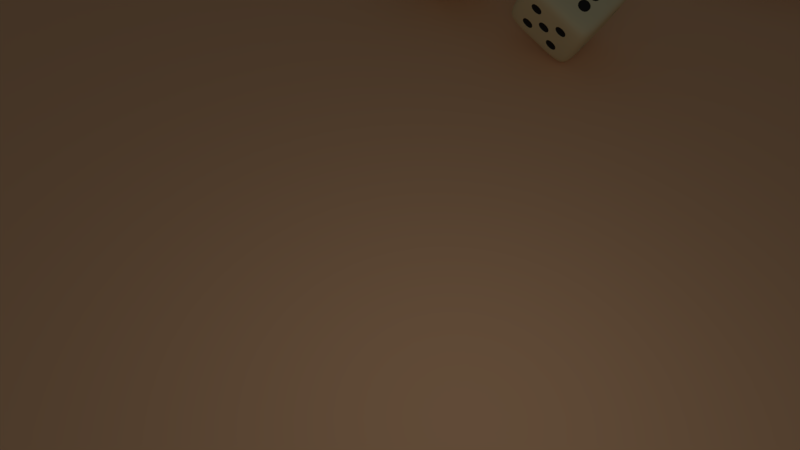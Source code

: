 # Source: dice-1-blender-keyframes.blend  (saved by Blender 2.77.0; exported with 4.5.12 LTS)
import bpy
from mathutils import Matrix  # noqa: F401  (used for matrix-valued properties, if any)

bpy.ops.wm.read_factory_settings(use_empty=True)
scene = bpy.context.scene
scene.name = 'Scene'

# ---- collections
col_collection_1 = bpy.data.collections.new('Collection 1'); scene.collection.children.link(col_collection_1)

# ---- materials (node trees are filled in below, after node groups)
mat_material_005 = bpy.data.materials.new('Material.005')
mat_material_005.alpha_threshold = 0.0
mat_material_005.use_transparent_shadow = False
mat_material_005.diffuse_color = (0.8, 0.7317, 0.4488, 1.0)
mat_material_005.roughness = 0.5
mat_material_004 = bpy.data.materials.new('Material.004')
mat_material_004.alpha_threshold = 0.0
mat_material_004.use_transparent_shadow = False
mat_material_004.diffuse_color = (0.0291, 0.0291, 0.0291, 1.0)
mat_material_004.roughness = 0.5
mat_material_003 = bpy.data.materials.new('Material.003')
mat_material_003.alpha_threshold = 0.0
mat_material_003.use_transparent_shadow = False
mat_material_003.diffuse_color = (1.0, 0.5903, 0.3259, 1.0)
mat_material_003.roughness = 0.5
mat_material_003.specular_intensity = 0.2

# ---- material node trees

# ---- world
world_world = bpy.data.worlds.new('World'); scene.world = world_world
world_world.color = (0.05088, 0.05088, 0.05088)
world_world.use_sun_shadow = False
world_world.sun_shadow_jitter_overblur = 0.0
world_world.cycles.sampling_method = 'MANUAL'

# ---- cameras
cam_camera = bpy.data.cameras.new('Camera')
cam_camera.clip_end = 100.0
cam_camera.lens = 35.0
cam_camera.sensor_width = 32.0
cam_camera.sensor_height = 18.0
cam_camera.ortho_scale = 7.314
cam_camera.dof.focus_distance = 0.0
cam_camera.dof.aperture_fstop = 128.0

# ---- lights
light_lamp = bpy.data.lights.new('Lamp', 'POINT')
light_lamp.transmission_factor = 0.0
light_lamp.cutoff_distance = 30.0
light_lamp.energy = 100.0
light_lamp.shadow_buffer_clip_start = 1.001
light_lamp.shadow_soft_size = 2.0
light_lamp.shadow_maximum_resolution = 0.006
light_lamp.use_absolute_resolution = True
light_lamp.cycles.use_multiple_importance_sampling = False

# ---- meshes
me_cube_001 = bpy.data.meshes.new('Cube.001')
me_cube_001.from_pydata([(0.9277, 0.9277, -0.9277), (0.9277, -0.9277, -0.9277), (-0.9277, -0.9277, -0.9277), (-0.9277, 0.9277, -0.9277), (0.9277, 0.9277, 0.9277), (0.9277, -0.9277, 0.9277), (-0.9277, -0.9277, 0.9277), (-0.9277, 0.9277, 0.9277), (1.0, 0.6, -1.0), (1.0, 0.2, -1.0), (1.0, -0.2, -1.0), (1.0, -0.6, -1.0), (0.6, 1.0, -1.0), (0.2, 1.0, -1.0), (-0.2, 1.0, -1.0), (-0.6, 1.0, -1.0), (1.0, 1.0, -0.6), (1.0, 1.0, -0.2), (1.0, 1.0, 0.2), (1.0, 1.0, 0.6), (0.6, -1.0, -1.0), (0.2, -1.0, -1.0), (-0.2, -1.0, -1.0), (-0.6, -1.0, -1.0), (1.0, -1.0, -0.6), (1.0, -1.0, -0.2), (1.0, -1.0, 0.2), (1.0, -1.0, 0.6), (-1.0, -0.6, -1.0), (-1.0, -0.2, -1.0), (-1.0, 0.2, -1.0), (-1.0, 0.6, -1.0), (-1.0, -1.0, -0.6), (-1.0, -1.0, -0.2), (-1.0, -1.0, 0.2), (-1.0, -1.0, 0.6), (-1.0, 1.0, -0.6), (-1.0, 1.0, -0.2), (-1.0, 1.0, 0.2), (-1.0, 1.0, 0.6), (1.0, 0.6, 1.0), (1.0, 0.2, 1.0), (1.0, -0.2, 1.0), (1.0, -0.6, 1.0), (0.6, 1.0, 1.0), (0.2, 1.0, 1.0), (-0.2, 1.0, 1.0), (-0.6, 1.0, 1.0), (0.6, -1.0, 1.0), (0.2, -1.0, 1.0), (-0.2, -1.0, 1.0), (-0.6, -1.0, 1.0), (-1.0, -0.6, 1.0), (-1.0, -0.2, 1.0), (-1.0, 0.2, 1.0), (-1.0, 0.6, 1.0), (0.6, 1.0, 0.6), (0.2, 1.0, 0.6), (-0.2, 1.0, 0.6), (-0.6, 1.0, 0.6), (0.6, 1.0, 0.2), (0.2, 1.0, 0.2), (-0.2, 1.0, 0.2), (-0.6, 1.0, 0.2), (0.6, 1.0, -0.2), (0.2, 1.0, -0.2), (-0.2, 1.0, -0.2), (-0.6, 1.0, -0.2), (0.6, 1.0, -0.6), (0.2, 1.0, -0.6), (-0.2, 1.0, -0.6), (-0.6, 1.0, -0.6), (-1.0, -0.6, -0.6), (-1.0, -0.2, -0.6), (-1.0, 0.2, -0.6), (-1.0, 0.6, -0.6), (-1.0, -0.6, -0.2), (-1.0, -0.2, -0.2), (-1.0, 0.2, -0.2), (-1.0, 0.6, -0.2), (-1.0, -0.6, 0.2), (-1.0, -0.2, 0.2), (-1.0, 0.2, 0.2), (-1.0, 0.6, 0.2), (-1.0, -0.6, 0.6), (-1.0, -0.2, 0.6), (-1.0, 0.2, 0.6), (-1.0, 0.6, 0.6), (0.6, -1.0, -0.6), (0.2, -1.0, -0.6), (-0.2, -1.0, -0.6), (-0.6, -1.0, -0.6), (0.6, -1.0, -0.2), (0.2, -1.0, -0.2), (-0.2, -1.0, -0.2), (-0.6, -1.0, -0.2), (0.6, -1.0, 0.2), (0.2, -1.0, 0.2), (-0.2, -1.0, 0.2), (-0.6, -1.0, 0.2), (0.6, -1.0, 0.6), (0.2, -1.0, 0.6), (-0.2, -1.0, 0.6), (-0.6, -1.0, 0.6), (1.0, 0.6, -0.6), (1.0, 0.2, -0.6), (1.0, -0.2, -0.6), (1.0, -0.6, -0.6), (1.0, 0.6, -0.2), (1.0, 0.2, -0.2), (1.0, -0.2, -0.2), (1.0, -0.6, -0.2), (1.0, 0.6, 0.2), (1.0, 0.2, 0.2), (1.0, -0.2, 0.2), (1.0, -0.6, 0.2), (1.0, 0.6, 0.6), (1.0, 0.2, 0.6), (1.0, -0.2, 0.6), (1.0, -0.6, 0.6), (0.6, 0.6, 1.0), (0.6, 0.2, 1.0), (0.6, -0.2, 1.0), (0.6, -0.6, 1.0), (0.2, 0.6, 1.0), (0.2, 0.2, 1.0), (0.2, -0.2, 1.0), (0.2, -0.6, 1.0), (-0.2, 0.6, 1.0), (-0.2, 0.2, 1.0), (-0.2, -0.2, 1.0), (-0.2, -0.6, 1.0), (-0.6, 0.6, 1.0), (-0.6, 0.2, 1.0), (-0.6, -0.2, 1.0), (-0.6, -0.6, 1.0), (0.6, 0.6, -1.0), (0.2, 0.6, -1.0), (-0.2, 0.6, -1.0), (-0.6, 0.6, -1.0), (0.6, 0.2, -1.0), (0.2, 0.2, -1.0), (-0.2, 0.2, -1.0), (-0.6, 0.2, -1.0), (0.6, -0.2, -1.0), (0.2, -0.2, -1.0), (-0.2, -0.2, -1.0), (-0.6, -0.2, -1.0), (0.6, -0.6, -1.0), (0.2, -0.6, -1.0), (-0.2, -0.6, -1.0), (-0.6, -0.6, -1.0), (0.1684, 1.0, 0.1684), (0.1684, 1.0, -0.1684), (-0.1684, 1.0, -0.1684), (-0.1684, 1.0, 0.1684), (-1.0, 0.2316, -0.5684), (-1.0, 0.2316, -0.2316), (-1.0, 0.5684, -0.2316), (-1.0, 0.5684, -0.5684), (-1.0, -0.5684, 0.2316), (-1.0, -0.5684, 0.5684), (-1.0, -0.2316, 0.5684), (-1.0, -0.2316, 0.2316), (0.5684, -1.0, -0.5684), (0.5684, -1.0, -0.2316), (0.2316, -1.0, -0.2316), (0.2316, -1.0, -0.5684), (-0.2316, -1.0, -0.5684), (-0.2316, -1.0, -0.2316), (-0.5684, -1.0, -0.2316), (-0.5684, -1.0, -0.5684), (0.1684, -1.0, -0.1684), (0.1684, -1.0, 0.1684), (-0.1684, -1.0, 0.1684), (-0.1684, -1.0, -0.1684), (0.5684, -1.0, 0.2316), (0.5684, -1.0, 0.5684), (0.2316, -1.0, 0.5684), (0.2316, -1.0, 0.2316), (-0.2316, -1.0, 0.2316), (-0.2316, -1.0, 0.5684), (-0.5684, -1.0, 0.5684), (-0.5684, -1.0, 0.2316), (1.0, 0.5684, -0.5684), (1.0, 0.5684, -0.2316), (1.0, 0.2316, -0.2316), (1.0, 0.2316, -0.5684), (1.0, -0.2316, -0.5684), (1.0, -0.2316, -0.2316), (1.0, -0.5684, -0.2316), (1.0, -0.5684, -0.5684), (1.0, 0.5684, 0.2316), (1.0, 0.5684, 0.5684), (1.0, 0.2316, 0.5684), (1.0, 0.2316, 0.2316), (1.0, -0.2316, 0.2316), (1.0, -0.2316, 0.5684), (1.0, -0.5684, 0.5684), (1.0, -0.5684, 0.2316), (0.5684, 0.5684, 1.0), (0.2316, 0.5684, 1.0), (0.2316, 0.2316, 1.0), (0.5684, 0.2316, 1.0), (0.1684, 0.1684, 1.0), (-0.1684, 0.1684, 1.0), (-0.1684, -0.1684, 1.0), (0.1684, -0.1684, 1.0), (-0.2316, -0.2316, 1.0), (-0.5684, -0.2316, 1.0), (-0.5684, -0.5684, 1.0), (-0.2316, -0.5684, 1.0), (0.5684, 0.5684, -1.0), (0.5684, 0.2316, -1.0), (0.2316, 0.2316, -1.0), (0.2316, 0.5684, -1.0), (-0.2316, 0.5684, -1.0), (-0.2316, 0.2316, -1.0), (-0.5684, 0.2316, -1.0), (-0.5684, 0.5684, -1.0), (0.5684, 0.1684, -1.0), (0.5684, -0.1684, -1.0), (0.2316, -0.1684, -1.0), (0.2316, 0.1684, -1.0), (-0.2316, 0.1684, -1.0), (-0.2316, -0.1684, -1.0), (-0.5684, -0.1684, -1.0), (-0.5684, 0.1684, -1.0), (0.5684, -0.2316, -1.0), (0.5684, -0.5684, -1.0), (0.2316, -0.5684, -1.0), (0.2316, -0.2316, -1.0), (-0.2316, -0.2316, -1.0), (-0.2316, -0.5684, -1.0), (-0.5684, -0.5684, -1.0), (-0.5684, -0.2316, -1.0), (0.1684, 1.0, 0.1684), (0.1684, 1.0, -0.1684), (-0.1684, 1.0, -0.1684), (-0.1684, 1.0, 0.1684), (-1.0, 0.2316, -0.5684), (-1.0, 0.2316, -0.2316), (-1.0, 0.5684, -0.2316), (-1.0, 0.5684, -0.5684), (-1.0, -0.5684, 0.2316), (-1.0, -0.5684, 0.5684), (-1.0, -0.2316, 0.5684), (-1.0, -0.2316, 0.2316), (0.5684, -1.0, -0.5684), (0.5684, -1.0, -0.2316), (0.2316, -1.0, -0.2316), (0.2316, -1.0, -0.5684), (-0.2316, -1.0, -0.5684), (-0.2316, -1.0, -0.2316), (-0.5684, -1.0, -0.2316), (-0.5684, -1.0, -0.5684), (0.1684, -1.0, -0.1684), (0.1684, -1.0, 0.1684), (-0.1684, -1.0, 0.1684), (-0.1684, -1.0, -0.1684), (0.5684, -1.0, 0.2316), (0.5684, -1.0, 0.5684), (0.2316, -1.0, 0.5684), (0.2316, -1.0, 0.2316), (-0.2316, -1.0, 0.2316), (-0.2316, -1.0, 0.5684), (-0.5684, -1.0, 0.5684), (-0.5684, -1.0, 0.2316), (1.0, 0.5684, -0.5684), (1.0, 0.5684, -0.2316), (1.0, 0.2316, -0.2316), (1.0, 0.2316, -0.5684), (1.0, -0.2316, -0.5684), (1.0, -0.2316, -0.2316), (1.0, -0.5684, -0.2316), (1.0, -0.5684, -0.5684), (1.0, 0.5684, 0.2316), (1.0, 0.5684, 0.5684), (1.0, 0.2316, 0.5684), (1.0, 0.2316, 0.2316), (1.0, -0.2316, 0.2316), (1.0, -0.2316, 0.5684), (1.0, -0.5684, 0.5684), (1.0, -0.5684, 0.2316), (0.5684, 0.5684, 1.0), (0.2316, 0.5684, 1.0), (0.2316, 0.2316, 1.0), (0.5684, 0.2316, 1.0), (0.1684, 0.1684, 1.0), (-0.1684, 0.1684, 1.0), (-0.1684, -0.1684, 1.0), (0.1684, -0.1684, 1.0), (-0.2316, -0.2316, 1.0), (-0.5684, -0.2316, 1.0), (-0.5684, -0.5684, 1.0), (-0.2316, -0.5684, 1.0), (0.5684, 0.5684, -1.0), (0.5684, 0.2316, -1.0), (0.2316, 0.2316, -1.0), (0.2316, 0.5684, -1.0), (-0.2316, 0.5684, -1.0), (-0.2316, 0.2316, -1.0), (-0.5684, 0.2316, -1.0), (-0.5684, 0.5684, -1.0), (0.5684, 0.1684, -1.0), (0.5684, -0.1684, -1.0), (0.2316, -0.1684, -1.0), (0.2316, 0.1684, -1.0), (-0.2316, 0.1684, -1.0), (-0.2316, -0.1684, -1.0), (-0.5684, -0.1684, -1.0), (-0.5684, 0.1684, -1.0), (0.5684, -0.2316, -1.0), (0.5684, -0.5684, -1.0), (0.2316, -0.5684, -1.0), (0.2316, -0.2316, -1.0), (-0.2316, -0.2316, -1.0), (-0.2316, -0.5684, -1.0), (-0.5684, -0.5684, -1.0), (-0.5684, -0.2316, -1.0), (-0.2316, -0.958, -0.5684), (-0.2316, -0.958, -0.2316), (-0.5684, -0.958, -0.2316), (-0.5684, -0.958, -0.5684), (0.5684, -0.958, -0.5684), (0.5684, -0.958, -0.2316), (0.2316, -0.958, -0.2316), (0.2316, -0.958, -0.5684), (-0.958, -0.5684, 0.2316), (-0.958, -0.5684, 0.5684), (-0.958, -0.2316, 0.5684), (-0.958, -0.2316, 0.2316), (-0.958, 0.2316, -0.5684), (-0.958, 0.2316, -0.2316), (-0.958, 0.5684, -0.2316), (-0.958, 0.5684, -0.5684), (0.1684, 0.958, 0.1684), (0.1684, 0.958, -0.1684), (-0.1684, 0.958, -0.1684), (-0.1684, 0.958, 0.1684), (0.1684, -0.958, -0.1684), (0.1684, -0.958, 0.1684), (-0.1684, -0.958, 0.1684), (-0.1684, -0.958, -0.1684), (0.5684, -0.958, 0.2316), (0.5684, -0.958, 0.5684), (0.2316, -0.958, 0.5684), (0.2316, -0.958, 0.2316), (-0.2316, -0.958, 0.2316), (-0.2316, -0.958, 0.5684), (-0.5684, -0.958, 0.5684), (-0.5684, -0.958, 0.2316), (0.958, 0.5684, -0.5684), (0.958, 0.5684, -0.2316), (0.958, 0.2316, -0.2316), (0.958, 0.2316, -0.5684), (0.958, -0.2316, -0.5684), (0.958, -0.2316, -0.2316), (0.958, -0.5684, -0.2316), (0.958, -0.5684, -0.5684), (0.958, 0.5684, 0.2316), (0.958, 0.5684, 0.5684), (0.958, 0.2316, 0.5684), (0.958, 0.2316, 0.2316), (0.958, -0.2316, 0.2316), (0.958, -0.2316, 0.5684), (0.958, -0.5684, 0.5684), (0.958, -0.5684, 0.2316), (0.5684, 0.5684, 0.958), (0.2316, 0.5684, 0.958), (0.2316, 0.2316, 0.958), (0.5684, 0.2316, 0.958), (0.1684, 0.1684, 0.958), (-0.1684, 0.1684, 0.958), (-0.1684, -0.1684, 0.958), (0.1684, -0.1684, 0.958), (-0.2316, -0.2316, 0.958), (-0.5684, -0.2316, 0.958), (-0.5684, -0.5684, 0.958), (-0.2316, -0.5684, 0.958), (0.5684, 0.5684, -0.958), (0.5684, 0.2316, -0.958), (0.2316, 0.2316, -0.958), (0.2316, 0.5684, -0.958), (-0.2316, 0.5684, -0.958), (-0.2316, 0.2316, -0.958), (-0.5684, 0.2316, -0.958), (-0.5684, 0.5684, -0.958), (0.5684, 0.1684, -0.958), (0.5684, -0.1684, -0.958), (0.2316, -0.1684, -0.958), (0.2316, 0.1684, -0.958), (-0.2316, 0.1684, -0.958), (-0.2316, -0.1684, -0.958), (-0.5684, -0.1684, -0.958), (-0.5684, 0.1684, -0.958), (0.5684, -0.2316, -0.958), (0.5684, -0.5684, -0.958), (0.2316, -0.5684, -0.958), (0.2316, -0.2316, -0.958), (-0.2316, -0.2316, -0.958), (-0.2316, -0.5684, -0.958), (-0.5684, -0.5684, -0.958), (-0.5684, -0.2316, -0.958)], [], [(151, 23, 2, 28), (135, 52, 6, 51), (119, 43, 5, 27), (103, 51, 6, 35), (87, 55, 7, 39), (71, 15, 3, 36), (47, 59, 39, 7), (59, 63, 38, 39), (63, 67, 37, 38), (67, 71, 36, 37), (4, 19, 56, 44), (44, 56, 57, 45), (45, 57, 58, 46), (46, 58, 59, 47), (19, 18, 60, 56), (56, 60, 61, 57), (57, 61, 62, 58), (58, 62, 63, 59), (18, 17, 64, 60), (60, 64, 65, 61), (62, 66, 67, 63), (17, 16, 68, 64), (64, 68, 69, 65), (65, 69, 70, 66), (66, 70, 71, 67), (16, 0, 12, 68), (68, 12, 13, 69), (69, 13, 14, 70), (70, 14, 15, 71), (31, 75, 36, 3), (75, 79, 37, 36), (79, 83, 38, 37), (83, 87, 39, 38), (2, 32, 72, 28), (28, 72, 73, 29), (29, 73, 74, 30), (30, 74, 75, 31), (32, 33, 76, 72), (72, 76, 77, 73), (73, 77, 78, 74), (164, 248, 251, 167), (33, 34, 80, 76), (76, 80, 81, 77), (77, 81, 82, 78), (78, 82, 83, 79), (34, 35, 84, 80), (167, 251, 250, 166), (81, 85, 86, 82), (82, 86, 87, 83), (35, 6, 52, 84), (84, 52, 53, 85), (85, 53, 54, 86), (86, 54, 55, 87), (23, 91, 32, 2), (91, 95, 33, 32), (95, 99, 34, 33), (99, 103, 35, 34), (1, 24, 88, 20), (20, 88, 89, 21), (21, 89, 90, 22), (22, 90, 91, 23), (24, 25, 92, 88), (166, 250, 249, 165), (89, 93, 94, 90), (165, 249, 248, 164), (25, 26, 96, 92), (92, 96, 97, 93), (94, 98, 99, 95), (26, 27, 100, 96), (160, 244, 247, 163), (97, 101, 102, 98), (163, 247, 246, 162), (27, 5, 48, 100), (100, 48, 49, 101), (101, 49, 50, 102), (102, 50, 51, 103), (11, 107, 24, 1), (107, 111, 25, 24), (111, 115, 26, 25), (115, 119, 27, 26), (0, 16, 104, 8), (8, 104, 105, 9), (9, 105, 106, 10), (10, 106, 107, 11), (16, 17, 108, 104), (162, 246, 245, 161), (105, 109, 110, 106), (161, 245, 244, 160), (17, 18, 112, 108), (108, 112, 113, 109), (109, 113, 114, 110), (110, 114, 115, 111), (18, 19, 116, 112), (113, 117, 118, 114), (156, 240, 243, 159), (19, 4, 40, 116), (116, 40, 41, 117), (117, 41, 42, 118), (118, 42, 43, 119), (43, 123, 48, 5), (123, 127, 49, 48), (127, 131, 50, 49), (131, 135, 51, 50), (4, 44, 120, 40), (40, 120, 121, 41), (41, 121, 122, 42), (42, 122, 123, 43), (44, 45, 124, 120), (159, 243, 242, 158), (121, 125, 126, 122), (122, 126, 127, 123), (45, 46, 128, 124), (124, 128, 129, 125), (158, 242, 241, 157), (126, 130, 131, 127), (46, 47, 132, 128), (128, 132, 133, 129), (129, 133, 134, 130), (157, 241, 240, 156), (47, 7, 55, 132), (132, 55, 54, 133), (133, 54, 53, 134), (134, 53, 52, 135), (15, 139, 31, 3), (139, 143, 30, 31), (143, 147, 29, 30), (147, 151, 28, 29), (0, 8, 136, 12), (12, 136, 137, 13), (13, 137, 138, 14), (14, 138, 139, 15), (8, 9, 140, 136), (137, 141, 142, 138), (152, 236, 239, 155), (9, 10, 144, 140), (155, 239, 238, 154), (141, 145, 146, 142), (154, 238, 237, 153), (10, 11, 148, 144), (153, 237, 236, 152), (145, 149, 150, 146), (11, 1, 20, 148), (148, 20, 21, 149), (149, 21, 22, 150), (150, 22, 23, 151), (336, 337, 338, 339), (65, 153, 152, 61), (66, 154, 153, 65), (62, 155, 154, 66), (61, 152, 155, 62), (240, 332, 335, 243), (78, 157, 156, 74), (79, 158, 157, 78), (75, 159, 158, 79), (74, 156, 159, 75), (243, 335, 334, 242), (84, 161, 160, 80), (85, 162, 161, 84), (81, 163, 162, 85), (80, 160, 163, 81), (242, 334, 333, 241), (92, 165, 164, 88), (93, 166, 165, 92), (89, 167, 166, 93), (88, 164, 167, 89), (241, 333, 332, 240), (94, 169, 168, 90), (95, 170, 169, 94), (91, 171, 170, 95), (90, 168, 171, 91), (332, 333, 334, 335), (97, 173, 172, 93), (98, 174, 173, 97), (94, 175, 174, 98), (93, 172, 175, 94), (244, 328, 331, 247), (100, 177, 176, 96), (101, 178, 177, 100), (97, 179, 178, 101), (96, 176, 179, 97), (247, 331, 330, 246), (102, 181, 180, 98), (103, 182, 181, 102), (99, 183, 182, 103), (98, 180, 183, 99), (246, 330, 329, 245), (108, 185, 184, 104), (109, 186, 185, 108), (105, 187, 186, 109), (104, 184, 187, 105), (245, 329, 328, 244), (110, 189, 188, 106), (111, 190, 189, 110), (107, 191, 190, 111), (106, 188, 191, 107), (328, 329, 330, 331), (116, 193, 192, 112), (117, 194, 193, 116), (113, 195, 194, 117), (112, 192, 195, 113), (248, 324, 327, 251), (118, 197, 196, 114), (119, 198, 197, 118), (115, 199, 198, 119), (114, 196, 199, 115), (251, 327, 326, 250), (124, 201, 200, 120), (125, 202, 201, 124), (121, 203, 202, 125), (120, 200, 203, 121), (250, 326, 325, 249), (129, 205, 204, 125), (130, 206, 205, 129), (126, 207, 206, 130), (125, 204, 207, 126), (249, 325, 324, 248), (134, 209, 208, 130), (135, 210, 209, 134), (131, 211, 210, 135), (130, 208, 211, 131), (324, 325, 326, 327), (140, 213, 212, 136), (141, 214, 213, 140), (137, 215, 214, 141), (136, 212, 215, 137), (252, 320, 323, 255), (142, 217, 216, 138), (143, 218, 217, 142), (139, 219, 218, 143), (138, 216, 219, 139), (255, 323, 322, 254), (144, 221, 220, 140), (145, 222, 221, 144), (141, 223, 222, 145), (140, 220, 223, 141), (254, 322, 321, 253), (146, 225, 224, 142), (147, 226, 225, 146), (143, 227, 226, 147), (142, 224, 227, 143), (253, 321, 320, 252), (148, 229, 228, 144), (149, 230, 229, 148), (145, 231, 230, 149), (144, 228, 231, 145), (320, 321, 322, 323), (150, 233, 232, 146), (151, 234, 233, 150), (147, 235, 234, 151), (146, 232, 235, 147), (169, 253, 252, 168), (170, 254, 253, 169), (171, 255, 254, 170), (168, 252, 255, 171), (173, 257, 256, 172), (174, 258, 257, 173), (175, 259, 258, 174), (172, 256, 259, 175), (177, 261, 260, 176), (178, 262, 261, 177), (179, 263, 262, 178), (176, 260, 263, 179), (181, 265, 264, 180), (182, 266, 265, 181), (183, 267, 266, 182), (180, 264, 267, 183), (185, 269, 268, 184), (186, 270, 269, 185), (187, 271, 270, 186), (184, 268, 271, 187), (189, 273, 272, 188), (190, 274, 273, 189), (191, 275, 274, 190), (188, 272, 275, 191), (193, 277, 276, 192), (194, 278, 277, 193), (195, 279, 278, 194), (192, 276, 279, 195), (197, 281, 280, 196), (198, 282, 281, 197), (199, 283, 282, 198), (196, 280, 283, 199), (201, 285, 284, 200), (202, 286, 285, 201), (203, 287, 286, 202), (200, 284, 287, 203), (205, 289, 288, 204), (206, 290, 289, 205), (207, 291, 290, 206), (204, 288, 291, 207), (209, 293, 292, 208), (210, 294, 293, 209), (211, 295, 294, 210), (208, 292, 295, 211), (213, 297, 296, 212), (214, 298, 297, 213), (215, 299, 298, 214), (212, 296, 299, 215), (217, 301, 300, 216), (218, 302, 301, 217), (219, 303, 302, 218), (216, 300, 303, 219), (221, 305, 304, 220), (222, 306, 305, 221), (223, 307, 306, 222), (220, 304, 307, 223), (225, 309, 308, 224), (226, 310, 309, 225), (227, 311, 310, 226), (224, 308, 311, 227), (229, 313, 312, 228), (230, 314, 313, 229), (231, 315, 314, 230), (228, 312, 315, 231), (233, 317, 316, 232), (234, 318, 317, 233), (235, 319, 318, 234), (232, 316, 319, 235), (237, 337, 336, 236), (238, 338, 337, 237), (239, 339, 338, 238), (236, 336, 339, 239), (340, 341, 342, 343), (257, 341, 340, 256), (258, 342, 341, 257), (259, 343, 342, 258), (256, 340, 343, 259), (344, 345, 346, 347), (261, 345, 344, 260), (262, 346, 345, 261), (263, 347, 346, 262), (260, 344, 347, 263), (348, 349, 350, 351), (265, 349, 348, 264), (266, 350, 349, 265), (267, 351, 350, 266), (264, 348, 351, 267), (352, 353, 354, 355), (269, 353, 352, 268), (270, 354, 353, 269), (271, 355, 354, 270), (268, 352, 355, 271), (356, 357, 358, 359), (273, 357, 356, 272), (274, 358, 357, 273), (275, 359, 358, 274), (272, 356, 359, 275), (360, 361, 362, 363), (277, 361, 360, 276), (278, 362, 361, 277), (279, 363, 362, 278), (276, 360, 363, 279), (364, 365, 366, 367), (281, 365, 364, 280), (282, 366, 365, 281), (283, 367, 366, 282), (280, 364, 367, 283), (368, 369, 370, 371), (285, 369, 368, 284), (286, 370, 369, 285), (287, 371, 370, 286), (284, 368, 371, 287), (372, 373, 374, 375), (289, 373, 372, 288), (290, 374, 373, 289), (291, 375, 374, 290), (288, 372, 375, 291), (376, 377, 378, 379), (293, 377, 376, 292), (294, 378, 377, 293), (295, 379, 378, 294), (292, 376, 379, 295), (380, 381, 382, 383), (297, 381, 380, 296), (298, 382, 381, 297), (299, 383, 382, 298), (296, 380, 383, 299), (384, 385, 386, 387), (301, 385, 384, 300), (302, 386, 385, 301), (303, 387, 386, 302), (300, 384, 387, 303), (388, 389, 390, 391), (305, 389, 388, 304), (306, 390, 389, 305), (307, 391, 390, 306), (304, 388, 391, 307), (392, 393, 394, 395), (309, 393, 392, 308), (310, 394, 393, 309), (311, 395, 394, 310), (308, 392, 395, 311), (396, 397, 398, 399), (313, 397, 396, 312), (314, 398, 397, 313), (315, 399, 398, 314), (312, 396, 399, 315), (400, 401, 402, 403), (317, 401, 400, 316), (318, 402, 401, 317), (319, 403, 402, 318), (316, 400, 403, 319)])
me_cube_001.polygons.foreach_set('use_smooth', [True] * 402)
me_cube_001.polygons.foreach_set('material_index', [0, 0, 0, 0, 0, 0, 0, 0, 0, 0, 0, 0, 0, 0, 0, 0, 0, 0, 0, 0, 0, 0, 0, 0, 0, 0, 0, 0, 0, 0, 0, 0, 0, 0, 0, 0, 0, 0, 0, 0, 0, 0, 0, 0, 0, 0, 0, 0, 0, 0, 0, 0, 0, 0, 0, 0, 0, 0, 0, 0, 0, 0, 0, 0, 0, 0, 0, 0, 0, 0, 0, 0, 0, 0, 0, 0, 0, 0, 0, 0, 0, 0, 0, 0, 0, 0, 0, 0, 0, 0, 0, 0, 0, 0, 0, 0, 0, 0, 0, 0, 0, 0, 0, 0, 0, 0, 0, 0, 0, 0, 0, 0, 0, 0, 0, 0, 0, 0, 0, 0, 0, 0, 0, 0, 0, 0, 0, 0, 0, 0, 0, 0, 0, 0, 0, 0, 0, 0, 0, 0, 0, 0, 0, 0, 0, 1, 0, 0, 0, 0, 1, 0, 0, 0, 0, 1, 0, 0, 0, 0, 1, 0, 0, 0, 0, 1, 0, 0, 0, 0, 1, 0, 0, 0, 0, 1, 0, 0, 0, 0, 1, 0, 0, 0, 0, 1, 0, 0, 0, 0, 1, 0, 0, 0, 0, 1, 0, 0, 0, 0, 1, 0, 0, 0, 0, 1, 0, 0, 0, 0, 1, 0, 0, 0, 0, 1, 0, 0, 0, 0, 1, 0, 0, 0, 0, 1, 0, 0, 0, 0, 1, 0, 0, 0, 0, 1, 0, 0, 0, 0, 1, 0, 0, 0, 0, 1, 0, 0, 0, 0, 0, 0, 0, 0, 0, 0, 0, 0, 0, 0, 0, 0, 0, 0, 0, 0, 0, 0, 0, 0, 0, 0, 0, 0, 0, 0, 0, 0, 0, 0, 0, 0, 0, 0, 0, 0, 0, 0, 0, 0, 0, 0, 0, 0, 0, 0, 0, 0, 0, 0, 0, 0, 0, 0, 0, 0, 0, 0, 0, 0, 0, 0, 0, 0, 0, 0, 0, 0, 1, 1, 1, 1, 1, 1, 1, 1, 1, 1, 1, 1, 1, 1, 1, 1, 1, 1, 1, 1, 1, 1, 1, 1, 1, 1, 1, 1, 1, 1, 1, 1, 1, 1, 1, 1, 1, 1, 1, 1, 1, 1, 1, 1, 1, 1, 1, 1, 1, 1, 1, 1, 1, 1, 1, 1, 1, 1, 1, 1, 1, 1, 1, 1, 1, 1, 1, 1, 1, 1, 1, 1, 1, 1, 1, 1, 1, 1, 1, 1, 1, 1, 1, 1])
me_cube_001.materials.append(mat_material_005)
me_cube_001.materials.append(mat_material_004)
me_cube_001.use_remesh_preserve_volume = False
me_cube_001.use_remesh_preserve_attributes = False
me_cube_001.use_mirror_vertex_groups = False
me_cube_001.update()
me_plane_001 = bpy.data.meshes.new('Plane.001')
me_plane_001.from_pydata([(-1.0, -1.0, 0.0), (1.0, -1.0, 0.0), (-1.0, 1.0, 0.0), (1.0, 1.0, 0.0)], [], [(0, 1, 3, 2)])
me_plane_001.use_remesh_preserve_volume = False
me_plane_001.use_remesh_preserve_attributes = False
me_plane_001.use_mirror_vertex_groups = False
me_plane_001.update()
me_plane = bpy.data.meshes.new('Plane')
me_plane.from_pydata([(-1.0, -1.0, 0.0), (1.0, -1.0, 0.0), (-1.0, 1.0, 0.0), (1.0, 1.0, 0.0)], [], [(0, 1, 3, 2)])
me_plane.materials.append(mat_material_003)
me_plane.use_remesh_preserve_volume = False
me_plane.use_remesh_preserve_attributes = False
me_plane.use_mirror_vertex_groups = False
me_plane.update()
me_cube = bpy.data.meshes.new('Cube')
me_cube.from_pydata([(0.9277, 0.9277, -0.9277), (0.9277, -0.9277, -0.9277), (-0.9277, -0.9277, -0.9277), (-0.9277, 0.9277, -0.9277), (0.9277, 0.9277, 0.9277), (0.9277, -0.9277, 0.9277), (-0.9277, -0.9277, 0.9277), (-0.9277, 0.9277, 0.9277), (1.0, 0.6, -1.0), (1.0, 0.2, -1.0), (1.0, -0.2, -1.0), (1.0, -0.6, -1.0), (0.6, 1.0, -1.0), (0.2, 1.0, -1.0), (-0.2, 1.0, -1.0), (-0.6, 1.0, -1.0), (1.0, 1.0, -0.6), (1.0, 1.0, -0.2), (1.0, 1.0, 0.2), (1.0, 1.0, 0.6), (0.6, -1.0, -1.0), (0.2, -1.0, -1.0), (-0.2, -1.0, -1.0), (-0.6, -1.0, -1.0), (1.0, -1.0, -0.6), (1.0, -1.0, -0.2), (1.0, -1.0, 0.2), (1.0, -1.0, 0.6), (-1.0, -0.6, -1.0), (-1.0, -0.2, -1.0), (-1.0, 0.2, -1.0), (-1.0, 0.6, -1.0), (-1.0, -1.0, -0.6), (-1.0, -1.0, -0.2), (-1.0, -1.0, 0.2), (-1.0, -1.0, 0.6), (-1.0, 1.0, -0.6), (-1.0, 1.0, -0.2), (-1.0, 1.0, 0.2), (-1.0, 1.0, 0.6), (1.0, 0.6, 1.0), (1.0, 0.2, 1.0), (1.0, -0.2, 1.0), (1.0, -0.6, 1.0), (0.6, 1.0, 1.0), (0.2, 1.0, 1.0), (-0.2, 1.0, 1.0), (-0.6, 1.0, 1.0), (0.6, -1.0, 1.0), (0.2, -1.0, 1.0), (-0.2, -1.0, 1.0), (-0.6, -1.0, 1.0), (-1.0, -0.6, 1.0), (-1.0, -0.2, 1.0), (-1.0, 0.2, 1.0), (-1.0, 0.6, 1.0), (0.6, 1.0, 0.6), (0.2, 1.0, 0.6), (-0.2, 1.0, 0.6), (-0.6, 1.0, 0.6), (0.6, 1.0, 0.2), (0.2, 1.0, 0.2), (-0.2, 1.0, 0.2), (-0.6, 1.0, 0.2), (0.6, 1.0, -0.2), (0.2, 1.0, -0.2), (-0.2, 1.0, -0.2), (-0.6, 1.0, -0.2), (0.6, 1.0, -0.6), (0.2, 1.0, -0.6), (-0.2, 1.0, -0.6), (-0.6, 1.0, -0.6), (-1.0, -0.6, -0.6), (-1.0, -0.2, -0.6), (-1.0, 0.2, -0.6), (-1.0, 0.6, -0.6), (-1.0, -0.6, -0.2), (-1.0, -0.2, -0.2), (-1.0, 0.2, -0.2), (-1.0, 0.6, -0.2), (-1.0, -0.6, 0.2), (-1.0, -0.2, 0.2), (-1.0, 0.2, 0.2), (-1.0, 0.6, 0.2), (-1.0, -0.6, 0.6), (-1.0, -0.2, 0.6), (-1.0, 0.2, 0.6), (-1.0, 0.6, 0.6), (0.6, -1.0, -0.6), (0.2, -1.0, -0.6), (-0.2, -1.0, -0.6), (-0.6, -1.0, -0.6), (0.6, -1.0, -0.2), (0.2, -1.0, -0.2), (-0.2, -1.0, -0.2), (-0.6, -1.0, -0.2), (0.6, -1.0, 0.2), (0.2, -1.0, 0.2), (-0.2, -1.0, 0.2), (-0.6, -1.0, 0.2), (0.6, -1.0, 0.6), (0.2, -1.0, 0.6), (-0.2, -1.0, 0.6), (-0.6, -1.0, 0.6), (1.0, 0.6, -0.6), (1.0, 0.2, -0.6), (1.0, -0.2, -0.6), (1.0, -0.6, -0.6), (1.0, 0.6, -0.2), (1.0, 0.2, -0.2), (1.0, -0.2, -0.2), (1.0, -0.6, -0.2), (1.0, 0.6, 0.2), (1.0, 0.2, 0.2), (1.0, -0.2, 0.2), (1.0, -0.6, 0.2), (1.0, 0.6, 0.6), (1.0, 0.2, 0.6), (1.0, -0.2, 0.6), (1.0, -0.6, 0.6), (0.6, 0.6, 1.0), (0.6, 0.2, 1.0), (0.6, -0.2, 1.0), (0.6, -0.6, 1.0), (0.2, 0.6, 1.0), (0.2, 0.2, 1.0), (0.2, -0.2, 1.0), (0.2, -0.6, 1.0), (-0.2, 0.6, 1.0), (-0.2, 0.2, 1.0), (-0.2, -0.2, 1.0), (-0.2, -0.6, 1.0), (-0.6, 0.6, 1.0), (-0.6, 0.2, 1.0), (-0.6, -0.2, 1.0), (-0.6, -0.6, 1.0), (0.6, 0.6, -1.0), (0.2, 0.6, -1.0), (-0.2, 0.6, -1.0), (-0.6, 0.6, -1.0), (0.6, 0.2, -1.0), (0.2, 0.2, -1.0), (-0.2, 0.2, -1.0), (-0.6, 0.2, -1.0), (0.6, -0.2, -1.0), (0.2, -0.2, -1.0), (-0.2, -0.2, -1.0), (-0.6, -0.2, -1.0), (0.6, -0.6, -1.0), (0.2, -0.6, -1.0), (-0.2, -0.6, -1.0), (-0.6, -0.6, -1.0), (0.1684, 1.0, 0.1684), (0.1684, 1.0, -0.1684), (-0.1684, 1.0, -0.1684), (-0.1684, 1.0, 0.1684), (-1.0, 0.2316, -0.5684), (-1.0, 0.2316, -0.2316), (-1.0, 0.5684, -0.2316), (-1.0, 0.5684, -0.5684), (-1.0, -0.5684, 0.2316), (-1.0, -0.5684, 0.5684), (-1.0, -0.2316, 0.5684), (-1.0, -0.2316, 0.2316), (0.5684, -1.0, -0.5684), (0.5684, -1.0, -0.2316), (0.2316, -1.0, -0.2316), (0.2316, -1.0, -0.5684), (-0.2316, -1.0, -0.5684), (-0.2316, -1.0, -0.2316), (-0.5684, -1.0, -0.2316), (-0.5684, -1.0, -0.5684), (0.1684, -1.0, -0.1684), (0.1684, -1.0, 0.1684), (-0.1684, -1.0, 0.1684), (-0.1684, -1.0, -0.1684), (0.5684, -1.0, 0.2316), (0.5684, -1.0, 0.5684), (0.2316, -1.0, 0.5684), (0.2316, -1.0, 0.2316), (-0.2316, -1.0, 0.2316), (-0.2316, -1.0, 0.5684), (-0.5684, -1.0, 0.5684), (-0.5684, -1.0, 0.2316), (1.0, 0.5684, -0.5684), (1.0, 0.5684, -0.2316), (1.0, 0.2316, -0.2316), (1.0, 0.2316, -0.5684), (1.0, -0.2316, -0.5684), (1.0, -0.2316, -0.2316), (1.0, -0.5684, -0.2316), (1.0, -0.5684, -0.5684), (1.0, 0.5684, 0.2316), (1.0, 0.5684, 0.5684), (1.0, 0.2316, 0.5684), (1.0, 0.2316, 0.2316), (1.0, -0.2316, 0.2316), (1.0, -0.2316, 0.5684), (1.0, -0.5684, 0.5684), (1.0, -0.5684, 0.2316), (0.5684, 0.5684, 1.0), (0.2316, 0.5684, 1.0), (0.2316, 0.2316, 1.0), (0.5684, 0.2316, 1.0), (0.1684, 0.1684, 1.0), (-0.1684, 0.1684, 1.0), (-0.1684, -0.1684, 1.0), (0.1684, -0.1684, 1.0), (-0.2316, -0.2316, 1.0), (-0.5684, -0.2316, 1.0), (-0.5684, -0.5684, 1.0), (-0.2316, -0.5684, 1.0), (0.5684, 0.5684, -1.0), (0.5684, 0.2316, -1.0), (0.2316, 0.2316, -1.0), (0.2316, 0.5684, -1.0), (-0.2316, 0.5684, -1.0), (-0.2316, 0.2316, -1.0), (-0.5684, 0.2316, -1.0), (-0.5684, 0.5684, -1.0), (0.5684, 0.1684, -1.0), (0.5684, -0.1684, -1.0), (0.2316, -0.1684, -1.0), (0.2316, 0.1684, -1.0), (-0.2316, 0.1684, -1.0), (-0.2316, -0.1684, -1.0), (-0.5684, -0.1684, -1.0), (-0.5684, 0.1684, -1.0), (0.5684, -0.2316, -1.0), (0.5684, -0.5684, -1.0), (0.2316, -0.5684, -1.0), (0.2316, -0.2316, -1.0), (-0.2316, -0.2316, -1.0), (-0.2316, -0.5684, -1.0), (-0.5684, -0.5684, -1.0), (-0.5684, -0.2316, -1.0), (0.1684, 1.0, 0.1684), (0.1684, 1.0, -0.1684), (-0.1684, 1.0, -0.1684), (-0.1684, 1.0, 0.1684), (-1.0, 0.2316, -0.5684), (-1.0, 0.2316, -0.2316), (-1.0, 0.5684, -0.2316), (-1.0, 0.5684, -0.5684), (-1.0, -0.5684, 0.2316), (-1.0, -0.5684, 0.5684), (-1.0, -0.2316, 0.5684), (-1.0, -0.2316, 0.2316), (0.5684, -1.0, -0.5684), (0.5684, -1.0, -0.2316), (0.2316, -1.0, -0.2316), (0.2316, -1.0, -0.5684), (-0.2316, -1.0, -0.5684), (-0.2316, -1.0, -0.2316), (-0.5684, -1.0, -0.2316), (-0.5684, -1.0, -0.5684), (0.1684, -1.0, -0.1684), (0.1684, -1.0, 0.1684), (-0.1684, -1.0, 0.1684), (-0.1684, -1.0, -0.1684), (0.5684, -1.0, 0.2316), (0.5684, -1.0, 0.5684), (0.2316, -1.0, 0.5684), (0.2316, -1.0, 0.2316), (-0.2316, -1.0, 0.2316), (-0.2316, -1.0, 0.5684), (-0.5684, -1.0, 0.5684), (-0.5684, -1.0, 0.2316), (1.0, 0.5684, -0.5684), (1.0, 0.5684, -0.2316), (1.0, 0.2316, -0.2316), (1.0, 0.2316, -0.5684), (1.0, -0.2316, -0.5684), (1.0, -0.2316, -0.2316), (1.0, -0.5684, -0.2316), (1.0, -0.5684, -0.5684), (1.0, 0.5684, 0.2316), (1.0, 0.5684, 0.5684), (1.0, 0.2316, 0.5684), (1.0, 0.2316, 0.2316), (1.0, -0.2316, 0.2316), (1.0, -0.2316, 0.5684), (1.0, -0.5684, 0.5684), (1.0, -0.5684, 0.2316), (0.5684, 0.5684, 1.0), (0.2316, 0.5684, 1.0), (0.2316, 0.2316, 1.0), (0.5684, 0.2316, 1.0), (0.1684, 0.1684, 1.0), (-0.1684, 0.1684, 1.0), (-0.1684, -0.1684, 1.0), (0.1684, -0.1684, 1.0), (-0.2316, -0.2316, 1.0), (-0.5684, -0.2316, 1.0), (-0.5684, -0.5684, 1.0), (-0.2316, -0.5684, 1.0), (0.5684, 0.5684, -1.0), (0.5684, 0.2316, -1.0), (0.2316, 0.2316, -1.0), (0.2316, 0.5684, -1.0), (-0.2316, 0.5684, -1.0), (-0.2316, 0.2316, -1.0), (-0.5684, 0.2316, -1.0), (-0.5684, 0.5684, -1.0), (0.5684, 0.1684, -1.0), (0.5684, -0.1684, -1.0), (0.2316, -0.1684, -1.0), (0.2316, 0.1684, -1.0), (-0.2316, 0.1684, -1.0), (-0.2316, -0.1684, -1.0), (-0.5684, -0.1684, -1.0), (-0.5684, 0.1684, -1.0), (0.5684, -0.2316, -1.0), (0.5684, -0.5684, -1.0), (0.2316, -0.5684, -1.0), (0.2316, -0.2316, -1.0), (-0.2316, -0.2316, -1.0), (-0.2316, -0.5684, -1.0), (-0.5684, -0.5684, -1.0), (-0.5684, -0.2316, -1.0), (-0.2316, -0.958, -0.5684), (-0.2316, -0.958, -0.2316), (-0.5684, -0.958, -0.2316), (-0.5684, -0.958, -0.5684), (0.5684, -0.958, -0.5684), (0.5684, -0.958, -0.2316), (0.2316, -0.958, -0.2316), (0.2316, -0.958, -0.5684), (-0.958, -0.5684, 0.2316), (-0.958, -0.5684, 0.5684), (-0.958, -0.2316, 0.5684), (-0.958, -0.2316, 0.2316), (-0.958, 0.2316, -0.5684), (-0.958, 0.2316, -0.2316), (-0.958, 0.5684, -0.2316), (-0.958, 0.5684, -0.5684), (0.1684, 0.958, 0.1684), (0.1684, 0.958, -0.1684), (-0.1684, 0.958, -0.1684), (-0.1684, 0.958, 0.1684), (0.1684, -0.958, -0.1684), (0.1684, -0.958, 0.1684), (-0.1684, -0.958, 0.1684), (-0.1684, -0.958, -0.1684), (0.5684, -0.958, 0.2316), (0.5684, -0.958, 0.5684), (0.2316, -0.958, 0.5684), (0.2316, -0.958, 0.2316), (-0.2316, -0.958, 0.2316), (-0.2316, -0.958, 0.5684), (-0.5684, -0.958, 0.5684), (-0.5684, -0.958, 0.2316), (0.958, 0.5684, -0.5684), (0.958, 0.5684, -0.2316), (0.958, 0.2316, -0.2316), (0.958, 0.2316, -0.5684), (0.958, -0.2316, -0.5684), (0.958, -0.2316, -0.2316), (0.958, -0.5684, -0.2316), (0.958, -0.5684, -0.5684), (0.958, 0.5684, 0.2316), (0.958, 0.5684, 0.5684), (0.958, 0.2316, 0.5684), (0.958, 0.2316, 0.2316), (0.958, -0.2316, 0.2316), (0.958, -0.2316, 0.5684), (0.958, -0.5684, 0.5684), (0.958, -0.5684, 0.2316), (0.5684, 0.5684, 0.958), (0.2316, 0.5684, 0.958), (0.2316, 0.2316, 0.958), (0.5684, 0.2316, 0.958), (0.1684, 0.1684, 0.958), (-0.1684, 0.1684, 0.958), (-0.1684, -0.1684, 0.958), (0.1684, -0.1684, 0.958), (-0.2316, -0.2316, 0.958), (-0.5684, -0.2316, 0.958), (-0.5684, -0.5684, 0.958), (-0.2316, -0.5684, 0.958), (0.5684, 0.5684, -0.958), (0.5684, 0.2316, -0.958), (0.2316, 0.2316, -0.958), (0.2316, 0.5684, -0.958), (-0.2316, 0.5684, -0.958), (-0.2316, 0.2316, -0.958), (-0.5684, 0.2316, -0.958), (-0.5684, 0.5684, -0.958), (0.5684, 0.1684, -0.958), (0.5684, -0.1684, -0.958), (0.2316, -0.1684, -0.958), (0.2316, 0.1684, -0.958), (-0.2316, 0.1684, -0.958), (-0.2316, -0.1684, -0.958), (-0.5684, -0.1684, -0.958), (-0.5684, 0.1684, -0.958), (0.5684, -0.2316, -0.958), (0.5684, -0.5684, -0.958), (0.2316, -0.5684, -0.958), (0.2316, -0.2316, -0.958), (-0.2316, -0.2316, -0.958), (-0.2316, -0.5684, -0.958), (-0.5684, -0.5684, -0.958), (-0.5684, -0.2316, -0.958)], [], [(151, 23, 2, 28), (135, 52, 6, 51), (119, 43, 5, 27), (103, 51, 6, 35), (87, 55, 7, 39), (71, 15, 3, 36), (47, 59, 39, 7), (59, 63, 38, 39), (63, 67, 37, 38), (67, 71, 36, 37), (4, 19, 56, 44), (44, 56, 57, 45), (45, 57, 58, 46), (46, 58, 59, 47), (19, 18, 60, 56), (56, 60, 61, 57), (57, 61, 62, 58), (58, 62, 63, 59), (18, 17, 64, 60), (60, 64, 65, 61), (62, 66, 67, 63), (17, 16, 68, 64), (64, 68, 69, 65), (65, 69, 70, 66), (66, 70, 71, 67), (16, 0, 12, 68), (68, 12, 13, 69), (69, 13, 14, 70), (70, 14, 15, 71), (31, 75, 36, 3), (75, 79, 37, 36), (79, 83, 38, 37), (83, 87, 39, 38), (2, 32, 72, 28), (28, 72, 73, 29), (29, 73, 74, 30), (30, 74, 75, 31), (32, 33, 76, 72), (72, 76, 77, 73), (73, 77, 78, 74), (164, 248, 251, 167), (33, 34, 80, 76), (76, 80, 81, 77), (77, 81, 82, 78), (78, 82, 83, 79), (34, 35, 84, 80), (167, 251, 250, 166), (81, 85, 86, 82), (82, 86, 87, 83), (35, 6, 52, 84), (84, 52, 53, 85), (85, 53, 54, 86), (86, 54, 55, 87), (23, 91, 32, 2), (91, 95, 33, 32), (95, 99, 34, 33), (99, 103, 35, 34), (1, 24, 88, 20), (20, 88, 89, 21), (21, 89, 90, 22), (22, 90, 91, 23), (24, 25, 92, 88), (166, 250, 249, 165), (89, 93, 94, 90), (165, 249, 248, 164), (25, 26, 96, 92), (92, 96, 97, 93), (94, 98, 99, 95), (26, 27, 100, 96), (160, 244, 247, 163), (97, 101, 102, 98), (163, 247, 246, 162), (27, 5, 48, 100), (100, 48, 49, 101), (101, 49, 50, 102), (102, 50, 51, 103), (11, 107, 24, 1), (107, 111, 25, 24), (111, 115, 26, 25), (115, 119, 27, 26), (0, 16, 104, 8), (8, 104, 105, 9), (9, 105, 106, 10), (10, 106, 107, 11), (16, 17, 108, 104), (162, 246, 245, 161), (105, 109, 110, 106), (161, 245, 244, 160), (17, 18, 112, 108), (108, 112, 113, 109), (109, 113, 114, 110), (110, 114, 115, 111), (18, 19, 116, 112), (113, 117, 118, 114), (156, 240, 243, 159), (19, 4, 40, 116), (116, 40, 41, 117), (117, 41, 42, 118), (118, 42, 43, 119), (43, 123, 48, 5), (123, 127, 49, 48), (127, 131, 50, 49), (131, 135, 51, 50), (4, 44, 120, 40), (40, 120, 121, 41), (41, 121, 122, 42), (42, 122, 123, 43), (44, 45, 124, 120), (159, 243, 242, 158), (121, 125, 126, 122), (122, 126, 127, 123), (45, 46, 128, 124), (124, 128, 129, 125), (158, 242, 241, 157), (126, 130, 131, 127), (46, 47, 132, 128), (128, 132, 133, 129), (129, 133, 134, 130), (157, 241, 240, 156), (47, 7, 55, 132), (132, 55, 54, 133), (133, 54, 53, 134), (134, 53, 52, 135), (15, 139, 31, 3), (139, 143, 30, 31), (143, 147, 29, 30), (147, 151, 28, 29), (0, 8, 136, 12), (12, 136, 137, 13), (13, 137, 138, 14), (14, 138, 139, 15), (8, 9, 140, 136), (137, 141, 142, 138), (152, 236, 239, 155), (9, 10, 144, 140), (155, 239, 238, 154), (141, 145, 146, 142), (154, 238, 237, 153), (10, 11, 148, 144), (153, 237, 236, 152), (145, 149, 150, 146), (11, 1, 20, 148), (148, 20, 21, 149), (149, 21, 22, 150), (150, 22, 23, 151), (336, 337, 338, 339), (65, 153, 152, 61), (66, 154, 153, 65), (62, 155, 154, 66), (61, 152, 155, 62), (240, 332, 335, 243), (78, 157, 156, 74), (79, 158, 157, 78), (75, 159, 158, 79), (74, 156, 159, 75), (243, 335, 334, 242), (84, 161, 160, 80), (85, 162, 161, 84), (81, 163, 162, 85), (80, 160, 163, 81), (242, 334, 333, 241), (92, 165, 164, 88), (93, 166, 165, 92), (89, 167, 166, 93), (88, 164, 167, 89), (241, 333, 332, 240), (94, 169, 168, 90), (95, 170, 169, 94), (91, 171, 170, 95), (90, 168, 171, 91), (332, 333, 334, 335), (97, 173, 172, 93), (98, 174, 173, 97), (94, 175, 174, 98), (93, 172, 175, 94), (244, 328, 331, 247), (100, 177, 176, 96), (101, 178, 177, 100), (97, 179, 178, 101), (96, 176, 179, 97), (247, 331, 330, 246), (102, 181, 180, 98), (103, 182, 181, 102), (99, 183, 182, 103), (98, 180, 183, 99), (246, 330, 329, 245), (108, 185, 184, 104), (109, 186, 185, 108), (105, 187, 186, 109), (104, 184, 187, 105), (245, 329, 328, 244), (110, 189, 188, 106), (111, 190, 189, 110), (107, 191, 190, 111), (106, 188, 191, 107), (328, 329, 330, 331), (116, 193, 192, 112), (117, 194, 193, 116), (113, 195, 194, 117), (112, 192, 195, 113), (248, 324, 327, 251), (118, 197, 196, 114), (119, 198, 197, 118), (115, 199, 198, 119), (114, 196, 199, 115), (251, 327, 326, 250), (124, 201, 200, 120), (125, 202, 201, 124), (121, 203, 202, 125), (120, 200, 203, 121), (250, 326, 325, 249), (129, 205, 204, 125), (130, 206, 205, 129), (126, 207, 206, 130), (125, 204, 207, 126), (249, 325, 324, 248), (134, 209, 208, 130), (135, 210, 209, 134), (131, 211, 210, 135), (130, 208, 211, 131), (324, 325, 326, 327), (140, 213, 212, 136), (141, 214, 213, 140), (137, 215, 214, 141), (136, 212, 215, 137), (252, 320, 323, 255), (142, 217, 216, 138), (143, 218, 217, 142), (139, 219, 218, 143), (138, 216, 219, 139), (255, 323, 322, 254), (144, 221, 220, 140), (145, 222, 221, 144), (141, 223, 222, 145), (140, 220, 223, 141), (254, 322, 321, 253), (146, 225, 224, 142), (147, 226, 225, 146), (143, 227, 226, 147), (142, 224, 227, 143), (253, 321, 320, 252), (148, 229, 228, 144), (149, 230, 229, 148), (145, 231, 230, 149), (144, 228, 231, 145), (320, 321, 322, 323), (150, 233, 232, 146), (151, 234, 233, 150), (147, 235, 234, 151), (146, 232, 235, 147), (169, 253, 252, 168), (170, 254, 253, 169), (171, 255, 254, 170), (168, 252, 255, 171), (173, 257, 256, 172), (174, 258, 257, 173), (175, 259, 258, 174), (172, 256, 259, 175), (177, 261, 260, 176), (178, 262, 261, 177), (179, 263, 262, 178), (176, 260, 263, 179), (181, 265, 264, 180), (182, 266, 265, 181), (183, 267, 266, 182), (180, 264, 267, 183), (185, 269, 268, 184), (186, 270, 269, 185), (187, 271, 270, 186), (184, 268, 271, 187), (189, 273, 272, 188), (190, 274, 273, 189), (191, 275, 274, 190), (188, 272, 275, 191), (193, 277, 276, 192), (194, 278, 277, 193), (195, 279, 278, 194), (192, 276, 279, 195), (197, 281, 280, 196), (198, 282, 281, 197), (199, 283, 282, 198), (196, 280, 283, 199), (201, 285, 284, 200), (202, 286, 285, 201), (203, 287, 286, 202), (200, 284, 287, 203), (205, 289, 288, 204), (206, 290, 289, 205), (207, 291, 290, 206), (204, 288, 291, 207), (209, 293, 292, 208), (210, 294, 293, 209), (211, 295, 294, 210), (208, 292, 295, 211), (213, 297, 296, 212), (214, 298, 297, 213), (215, 299, 298, 214), (212, 296, 299, 215), (217, 301, 300, 216), (218, 302, 301, 217), (219, 303, 302, 218), (216, 300, 303, 219), (221, 305, 304, 220), (222, 306, 305, 221), (223, 307, 306, 222), (220, 304, 307, 223), (225, 309, 308, 224), (226, 310, 309, 225), (227, 311, 310, 226), (224, 308, 311, 227), (229, 313, 312, 228), (230, 314, 313, 229), (231, 315, 314, 230), (228, 312, 315, 231), (233, 317, 316, 232), (234, 318, 317, 233), (235, 319, 318, 234), (232, 316, 319, 235), (237, 337, 336, 236), (238, 338, 337, 237), (239, 339, 338, 238), (236, 336, 339, 239), (340, 341, 342, 343), (257, 341, 340, 256), (258, 342, 341, 257), (259, 343, 342, 258), (256, 340, 343, 259), (344, 345, 346, 347), (261, 345, 344, 260), (262, 346, 345, 261), (263, 347, 346, 262), (260, 344, 347, 263), (348, 349, 350, 351), (265, 349, 348, 264), (266, 350, 349, 265), (267, 351, 350, 266), (264, 348, 351, 267), (352, 353, 354, 355), (269, 353, 352, 268), (270, 354, 353, 269), (271, 355, 354, 270), (268, 352, 355, 271), (356, 357, 358, 359), (273, 357, 356, 272), (274, 358, 357, 273), (275, 359, 358, 274), (272, 356, 359, 275), (360, 361, 362, 363), (277, 361, 360, 276), (278, 362, 361, 277), (279, 363, 362, 278), (276, 360, 363, 279), (364, 365, 366, 367), (281, 365, 364, 280), (282, 366, 365, 281), (283, 367, 366, 282), (280, 364, 367, 283), (368, 369, 370, 371), (285, 369, 368, 284), (286, 370, 369, 285), (287, 371, 370, 286), (284, 368, 371, 287), (372, 373, 374, 375), (289, 373, 372, 288), (290, 374, 373, 289), (291, 375, 374, 290), (288, 372, 375, 291), (376, 377, 378, 379), (293, 377, 376, 292), (294, 378, 377, 293), (295, 379, 378, 294), (292, 376, 379, 295), (380, 381, 382, 383), (297, 381, 380, 296), (298, 382, 381, 297), (299, 383, 382, 298), (296, 380, 383, 299), (384, 385, 386, 387), (301, 385, 384, 300), (302, 386, 385, 301), (303, 387, 386, 302), (300, 384, 387, 303), (388, 389, 390, 391), (305, 389, 388, 304), (306, 390, 389, 305), (307, 391, 390, 306), (304, 388, 391, 307), (392, 393, 394, 395), (309, 393, 392, 308), (310, 394, 393, 309), (311, 395, 394, 310), (308, 392, 395, 311), (396, 397, 398, 399), (313, 397, 396, 312), (314, 398, 397, 313), (315, 399, 398, 314), (312, 396, 399, 315), (400, 401, 402, 403), (317, 401, 400, 316), (318, 402, 401, 317), (319, 403, 402, 318), (316, 400, 403, 319)])
me_cube.polygons.foreach_set('use_smooth', [True] * 402)
me_cube.polygons.foreach_set('material_index', [0, 0, 0, 0, 0, 0, 0, 0, 0, 0, 0, 0, 0, 0, 0, 0, 0, 0, 0, 0, 0, 0, 0, 0, 0, 0, 0, 0, 0, 0, 0, 0, 0, 0, 0, 0, 0, 0, 0, 0, 0, 0, 0, 0, 0, 0, 0, 0, 0, 0, 0, 0, 0, 0, 0, 0, 0, 0, 0, 0, 0, 0, 0, 0, 0, 0, 0, 0, 0, 0, 0, 0, 0, 0, 0, 0, 0, 0, 0, 0, 0, 0, 0, 0, 0, 0, 0, 0, 0, 0, 0, 0, 0, 0, 0, 0, 0, 0, 0, 0, 0, 0, 0, 0, 0, 0, 0, 0, 0, 0, 0, 0, 0, 0, 0, 0, 0, 0, 0, 0, 0, 0, 0, 0, 0, 0, 0, 0, 0, 0, 0, 0, 0, 0, 0, 0, 0, 0, 0, 0, 0, 0, 0, 0, 0, 1, 0, 0, 0, 0, 1, 0, 0, 0, 0, 1, 0, 0, 0, 0, 1, 0, 0, 0, 0, 1, 0, 0, 0, 0, 1, 0, 0, 0, 0, 1, 0, 0, 0, 0, 1, 0, 0, 0, 0, 1, 0, 0, 0, 0, 1, 0, 0, 0, 0, 1, 0, 0, 0, 0, 1, 0, 0, 0, 0, 1, 0, 0, 0, 0, 1, 0, 0, 0, 0, 1, 0, 0, 0, 0, 1, 0, 0, 0, 0, 1, 0, 0, 0, 0, 1, 0, 0, 0, 0, 1, 0, 0, 0, 0, 1, 0, 0, 0, 0, 1, 0, 0, 0, 0, 0, 0, 0, 0, 0, 0, 0, 0, 0, 0, 0, 0, 0, 0, 0, 0, 0, 0, 0, 0, 0, 0, 0, 0, 0, 0, 0, 0, 0, 0, 0, 0, 0, 0, 0, 0, 0, 0, 0, 0, 0, 0, 0, 0, 0, 0, 0, 0, 0, 0, 0, 0, 0, 0, 0, 0, 0, 0, 0, 0, 0, 0, 0, 0, 0, 0, 0, 0, 1, 1, 1, 1, 1, 1, 1, 1, 1, 1, 1, 1, 1, 1, 1, 1, 1, 1, 1, 1, 1, 1, 1, 1, 1, 1, 1, 1, 1, 1, 1, 1, 1, 1, 1, 1, 1, 1, 1, 1, 1, 1, 1, 1, 1, 1, 1, 1, 1, 1, 1, 1, 1, 1, 1, 1, 1, 1, 1, 1, 1, 1, 1, 1, 1, 1, 1, 1, 1, 1, 1, 1, 1, 1, 1, 1, 1, 1, 1, 1, 1, 1, 1, 1])
me_cube.materials.append(mat_material_005)
me_cube.materials.append(mat_material_004)
me_cube.use_remesh_preserve_volume = False
me_cube.use_remesh_preserve_attributes = False
me_cube.use_mirror_vertex_groups = False
me_cube.update()

# ---- objects
ob_cube_001 = bpy.data.objects.new('Cube.001', me_cube_001)
ob_plane_001 = bpy.data.objects.new('Plane.001', me_plane_001)
ob_plane = bpy.data.objects.new('Plane', me_plane)
ob_cube = bpy.data.objects.new('Cube', me_cube)
ob_lamp = bpy.data.objects.new('Lamp', light_lamp)
ob_camera = bpy.data.objects.new('Camera', cam_camera)

# ---- transforms, parenting, visibility, modifiers, constraints
ob_cube_001.location = (-2.549, -1.579, 1.12)
ob_cube_001.rotation_euler = (-3.516, -0.3926, -0.282)
ob_cube_001.scale = (0.8, 0.8, 0.8)
ob_cube_001.lock_rotations_4d = False
ob_cube_001.empty_display_type = 'ARROWS'
ob_cube_001.lineart.crease_threshold = 0.0
_m = ob_cube_001.modifiers.new('Subsurf', 'SUBSURF')
_m.uv_smooth = 'PRESERVE_CORNERS'
_m.quality = 2
_m.levels = 3
_m.show_only_control_edges = False
ob_plane_001.location = (0.2817, -8.817, 4.954)
ob_plane_001.rotation_euler = (-0.8266, -0.0, 0.0)
ob_plane_001.scale = (9.777, 4.73, 4.73)
ob_plane_001.lineart.crease_threshold = 0.0
ob_plane.location = (-0.8101, 0.3695, -0.04694)
ob_plane.scale = (46.43, 46.43, 46.43)
ob_plane.lineart.crease_threshold = 0.0
ob_cube.location = (0.2179, -2.523, 1.196)
ob_cube.rotation_euler = (-5.404, 0.8885, -1.669)
ob_cube.scale = (0.8, 0.8, 0.8)
ob_cube.lock_rotations_4d = False
ob_cube.empty_display_type = 'ARROWS'
ob_cube.lineart.crease_threshold = 0.0
_m = ob_cube.modifiers.new('Subsurf', 'SUBSURF')
_m.uv_smooth = 'PRESERVE_CORNERS'
_m.quality = 2
_m.levels = 3
_m.show_only_control_edges = False
ob_lamp.location = (-3.337, 7.447, 5.835)
ob_lamp.rotation_euler = (0.6503, 0.05522, 1.866)
ob_lamp.lock_rotations_4d = False
ob_lamp.empty_display_type = 'ARROWS'
ob_lamp.color = (0.0, 0.0, 0.0, 0.0)
ob_lamp.lineart.crease_threshold = 0.0
ob_camera.location = (-3.898, 13.85, 10.9)
ob_camera.rotation_euler = (-2.412, 3.211, 0.3531)
ob_camera.lock_rotations_4d = False
ob_camera.empty_display_type = 'ARROWS'
ob_camera.color = (0.0, 0.0, 0.0, 0.0)
ob_camera.display_type = 'WIRE'
ob_camera.lineart.crease_threshold = 0.0

# ---- collection membership
col_collection_1.objects.link(ob_cube_001)
col_collection_1.objects.link(ob_plane_001)
col_collection_1.objects.link(ob_plane)
col_collection_1.objects.link(ob_cube)
col_collection_1.objects.link(ob_lamp)
col_collection_1.objects.link(ob_camera)

# ---- scene / render settings (as saved in the file)
scene.camera = ob_camera
scene.frame_start = 80; scene.frame_end = 180; scene.frame_set(99)
scene.render.engine = 'BLENDER_EEVEE_NEXT'
scene.render.image_settings.color_mode = 'RGB'
scene.render.resolution_percentage = 50
scene.render.fps = 25
scene.render.dither_intensity = 0.0
scene.cycles.use_denoising = False
scene.cycles.samples = 70
scene.cycles.sampling_pattern = 'TABULATED_SOBOL'
scene.cycles.light_sampling_threshold = 0.0
scene.cycles.use_adaptive_sampling = False
scene.cycles.use_light_tree = False
scene.cycles.blur_glossy = 0.0
scene.cycles.sample_clamp_indirect = 0.0
scene.view_settings.view_transform = 'Standard'
bpy.context.view_layer.update()
